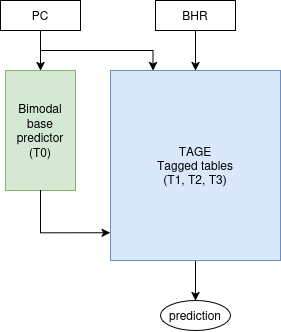

The diagram above was exported from draw.io. Its source (the exported page's mxGraphModel, read from the mxfile embedded in the PNG):
<mxGraphModel dx="1130" dy="589" grid="1" gridSize="10" guides="1" tooltips="1" connect="1" arrows="1" fold="1" page="1" pageScale="1" pageWidth="850" pageHeight="1100" math="0" shadow="0">
  <root>
    <mxCell id="0" />
    <mxCell id="1" parent="0" />
    <mxCell id="FVLfV-Gd2qcG2aDlQyEz-14" edge="1" parent="1" source="DOdrZCzr54kdm6Et0W92-1" style="edgeStyle=orthogonalEdgeStyle;rounded=0;orthogonalLoop=1;jettySize=auto;html=1;exitX=0.5;exitY=1;exitDx=0;exitDy=0;entryX=0.5;entryY=0;entryDx=0;entryDy=0;" target="DOdrZCzr54kdm6Et0W92-4">
      <mxGeometry relative="1" as="geometry" />
    </mxCell>
    <mxCell id="bJbB6DBR2HDsgfUXWdwW-4" edge="1" parent="1" source="DOdrZCzr54kdm6Et0W92-1" style="edgeStyle=orthogonalEdgeStyle;rounded=0;orthogonalLoop=1;jettySize=auto;html=1;exitX=0.5;exitY=1;exitDx=0;exitDy=0;entryX=0.25;entryY=0;entryDx=0;entryDy=0;" target="DOdrZCzr54kdm6Et0W92-3">
      <mxGeometry relative="1" as="geometry" />
    </mxCell>
    <mxCell id="DOdrZCzr54kdm6Et0W92-1" parent="1" style="rounded=0;whiteSpace=wrap;html=1;" value="PC" vertex="1">
      <mxGeometry height="30" width="80" x="165" y="50" as="geometry" />
    </mxCell>
    <mxCell id="DOdrZCzr54kdm6Et0W92-6" edge="1" parent="1" source="DOdrZCzr54kdm6Et0W92-2" style="edgeStyle=orthogonalEdgeStyle;rounded=0;orthogonalLoop=1;jettySize=auto;html=1;exitX=0.5;exitY=1;exitDx=0;exitDy=0;entryX=0.5;entryY=0;entryDx=0;entryDy=0;" target="DOdrZCzr54kdm6Et0W92-3">
      <mxGeometry relative="1" as="geometry" />
    </mxCell>
    <mxCell id="DOdrZCzr54kdm6Et0W92-2" parent="1" style="rounded=0;whiteSpace=wrap;html=1;" value="BHR" vertex="1">
      <mxGeometry height="30" width="80" x="320" y="50" as="geometry" />
    </mxCell>
    <mxCell id="bJbB6DBR2HDsgfUXWdwW-3" edge="1" parent="1" source="DOdrZCzr54kdm6Et0W92-3" style="edgeStyle=orthogonalEdgeStyle;rounded=0;orthogonalLoop=1;jettySize=auto;html=1;exitX=0.5;exitY=1;exitDx=0;exitDy=0;entryX=0.5;entryY=0;entryDx=0;entryDy=0;" target="FVLfV-Gd2qcG2aDlQyEz-12">
      <mxGeometry relative="1" as="geometry" />
    </mxCell>
    <mxCell id="DOdrZCzr54kdm6Et0W92-3" parent="1" style="rounded=0;whiteSpace=wrap;html=1;fillColor=#dae8fc;strokeColor=#6c8ebf;horizontal=1;fontSize=12;" value="&lt;div&gt;TAGE&lt;/div&gt;&lt;div&gt;Tagged tables&lt;/div&gt;&lt;div&gt;(T1, T2, T3)&lt;/div&gt;" vertex="1">
      <mxGeometry height="190" width="170" x="275" y="120" as="geometry" />
    </mxCell>
    <mxCell id="DOdrZCzr54kdm6Et0W92-4" parent="1" style="rounded=0;whiteSpace=wrap;html=1;fillColor=#d5e8d4;strokeColor=#82b366;" value="&lt;div&gt;Bimodal&lt;/div&gt;&lt;div&gt;base predictor&lt;/div&gt;&lt;div&gt;(T0)&lt;/div&gt;" vertex="1">
      <mxGeometry height="120" width="70" x="170" y="120" as="geometry" />
    </mxCell>
    <mxCell id="FVLfV-Gd2qcG2aDlQyEz-12" parent="1" style="ellipse;whiteSpace=wrap;html=1;" value="prediction" vertex="1">
      <mxGeometry height="30" width="70" x="325" y="350" as="geometry" />
    </mxCell>
    <mxCell id="bJbB6DBR2HDsgfUXWdwW-2" edge="1" parent="1" source="DOdrZCzr54kdm6Et0W92-4" style="edgeStyle=orthogonalEdgeStyle;rounded=0;orthogonalLoop=1;jettySize=auto;html=1;exitX=0.5;exitY=1;exitDx=0;exitDy=0;entryX=-0.002;entryY=0.854;entryDx=0;entryDy=0;entryPerimeter=0;" target="DOdrZCzr54kdm6Et0W92-3">
      <mxGeometry relative="1" as="geometry" />
    </mxCell>
  </root>
</mxGraphModel>